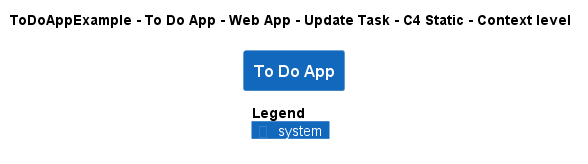

The diagram above was rendered by PlantUML. Its source (embedded in the PNG):
@startuml
!pragma layout smetana
!include ..\..\..\..\..\..\..\.c4s\C4_Context.puml

AddElementTag("c4interflow:lifecycle:new", $bgColor=green, $fontColor=#ffffff, $borderColor=green, $shadowing="False")
AddElementTag("c4interflow:lifecycle:changed", $bgColor=orange, $fontColor=#ffffff, $borderColor=orange, $shadowing="False")
AddElementTag("c4interflow:lifecycle:removed", $bgColor=red, $fontColor=#ffffff, $borderColor=red, $shadowing="False")

AddRelTag("c4interflow:lifecycle:new", $textColor=green, $lineColor=green)
AddRelTag("c4interflow:lifecycle:changed", $textColor=orange, $lineColor=orange)
AddRelTag("c4interflow:lifecycle:removed", $textColor=red, $lineColor=red)

SHOW_PERSON_PORTRAIT()
LAYOUT_TOP_DOWN()

skinparam linetype polyline

title ToDoAppExample - To Do App - Web App - Update Task - C4 Static - Context level

System(ToDoAppExample.SoftwareSystems.ToDoApp, "To Do App", "")



SHOW_LEGEND()
@enduml